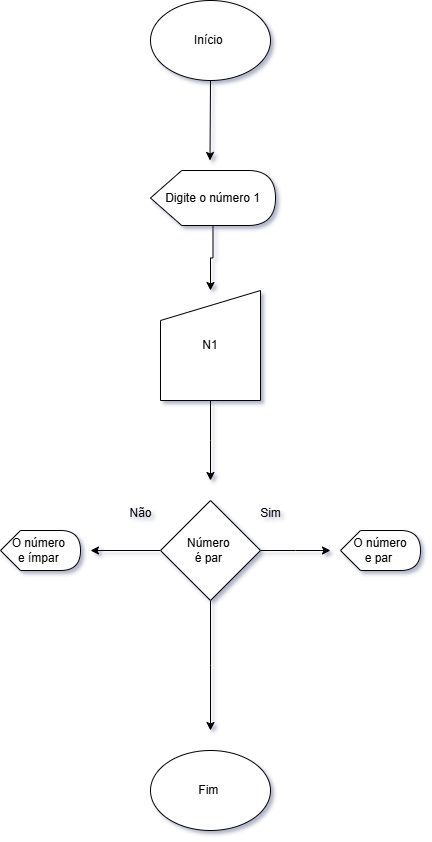

The diagram above was exported from draw.io. Its source (the exported page's mxGraphModel, read from the mxfile embedded in the PNG):
<mxGraphModel dx="1044" dy="527" grid="1" gridSize="10" guides="1" tooltips="1" connect="1" arrows="1" fold="1" page="1" pageScale="1" pageWidth="2339" pageHeight="3300" background="none" math="0" shadow="0">
  <root>
    <mxCell id="0" />
    <mxCell id="1" parent="0" />
    <mxCell id="-2GEoH3LE0ZwbUHZIwYW-2" style="edgeStyle=orthogonalEdgeStyle;rounded=0;orthogonalLoop=1;jettySize=auto;html=1;exitX=0.5;exitY=1;exitDx=0;exitDy=0;" edge="1" parent="1" source="-2GEoH3LE0ZwbUHZIwYW-1">
      <mxGeometry relative="1" as="geometry">
        <mxPoint x="519.5" y="240" as="targetPoint" />
        <mxPoint x="520" y="170" as="sourcePoint" />
      </mxGeometry>
    </mxCell>
    <mxCell id="-2GEoH3LE0ZwbUHZIwYW-1" value="Início&amp;nbsp;" style="ellipse;whiteSpace=wrap;html=1;" vertex="1" parent="1">
      <mxGeometry x="460" y="80" width="120" height="80" as="geometry" />
    </mxCell>
    <mxCell id="Ij6_YOQCHXdvtdngEsRC-12" style="edgeStyle=orthogonalEdgeStyle;rounded=0;orthogonalLoop=1;jettySize=auto;html=1;entryX=0.5;entryY=0;entryDx=0;entryDy=0;" edge="1" parent="1" source="-2GEoH3LE0ZwbUHZIwYW-3" target="-2GEoH3LE0ZwbUHZIwYW-5">
      <mxGeometry relative="1" as="geometry" />
    </mxCell>
    <mxCell id="-2GEoH3LE0ZwbUHZIwYW-3" value="Digite o número 1" style="shape=display;whiteSpace=wrap;html=1;" vertex="1" parent="1">
      <mxGeometry x="460" y="250" width="125" height="55" as="geometry" />
    </mxCell>
    <mxCell id="-2GEoH3LE0ZwbUHZIwYW-6" style="edgeStyle=orthogonalEdgeStyle;rounded=0;orthogonalLoop=1;jettySize=auto;html=1;exitX=0.5;exitY=1;exitDx=0;exitDy=0;" edge="1" parent="1" source="-2GEoH3LE0ZwbUHZIwYW-5">
      <mxGeometry relative="1" as="geometry">
        <mxPoint x="520" y="560" as="targetPoint" />
        <mxPoint x="520" y="490" as="sourcePoint" />
      </mxGeometry>
    </mxCell>
    <mxCell id="-2GEoH3LE0ZwbUHZIwYW-5" value="N1" style="shape=manualInput;whiteSpace=wrap;html=1;" vertex="1" parent="1">
      <mxGeometry x="470" y="370" width="100" height="110" as="geometry" />
    </mxCell>
    <mxCell id="Ij6_YOQCHXdvtdngEsRC-7" style="edgeStyle=orthogonalEdgeStyle;rounded=0;orthogonalLoop=1;jettySize=auto;html=1;" edge="1" parent="1" source="Ij6_YOQCHXdvtdngEsRC-1">
      <mxGeometry relative="1" as="geometry">
        <mxPoint x="400" y="630" as="targetPoint" />
      </mxGeometry>
    </mxCell>
    <mxCell id="Ij6_YOQCHXdvtdngEsRC-10" style="edgeStyle=orthogonalEdgeStyle;rounded=0;orthogonalLoop=1;jettySize=auto;html=1;" edge="1" parent="1" source="Ij6_YOQCHXdvtdngEsRC-1">
      <mxGeometry relative="1" as="geometry">
        <mxPoint x="640" y="630" as="targetPoint" />
      </mxGeometry>
    </mxCell>
    <mxCell id="Ij6_YOQCHXdvtdngEsRC-13" style="edgeStyle=orthogonalEdgeStyle;rounded=0;orthogonalLoop=1;jettySize=auto;html=1;" edge="1" parent="1" source="Ij6_YOQCHXdvtdngEsRC-1">
      <mxGeometry relative="1" as="geometry">
        <mxPoint x="520" y="810" as="targetPoint" />
      </mxGeometry>
    </mxCell>
    <mxCell id="Ij6_YOQCHXdvtdngEsRC-1" value="Número&amp;nbsp;&lt;div&gt;é par&amp;nbsp;&lt;/div&gt;" style="rhombus;whiteSpace=wrap;html=1;" vertex="1" parent="1">
      <mxGeometry x="470" y="580" width="100" height="100" as="geometry" />
    </mxCell>
    <mxCell id="Ij6_YOQCHXdvtdngEsRC-5" value="Sim" style="text;html=1;align=center;verticalAlign=middle;resizable=0;points=[];autosize=1;strokeColor=none;fillColor=none;" vertex="1" parent="1">
      <mxGeometry x="560" y="578" width="40" height="30" as="geometry" />
    </mxCell>
    <mxCell id="Ij6_YOQCHXdvtdngEsRC-6" value="Não" style="text;html=1;align=center;verticalAlign=middle;resizable=0;points=[];autosize=1;strokeColor=none;fillColor=none;" vertex="1" parent="1">
      <mxGeometry x="425" y="578" width="50" height="30" as="geometry" />
    </mxCell>
    <mxCell id="Ij6_YOQCHXdvtdngEsRC-8" value="O número&lt;span style=&quot;background-color: transparent; color: light-dark(rgb(0, 0, 0), rgb(255, 255, 255));&quot;&gt;&amp;nbsp;&lt;/span&gt;&lt;div&gt;&lt;span style=&quot;background-color: transparent; color: light-dark(rgb(0, 0, 0), rgb(255, 255, 255));&quot;&gt;e ímpar&amp;nbsp;&lt;/span&gt;&lt;/div&gt;" style="shape=display;whiteSpace=wrap;html=1;size=0.25;" vertex="1" parent="1">
      <mxGeometry x="310" y="610" width="80" height="40" as="geometry" />
    </mxCell>
    <mxCell id="Ij6_YOQCHXdvtdngEsRC-9" value="O número&lt;div&gt;e par&amp;nbsp;&lt;/div&gt;" style="shape=display;whiteSpace=wrap;html=1;" vertex="1" parent="1">
      <mxGeometry x="650" y="610" width="80" height="40" as="geometry" />
    </mxCell>
    <mxCell id="Ij6_YOQCHXdvtdngEsRC-14" value="Fim&amp;nbsp;" style="ellipse;whiteSpace=wrap;html=1;" vertex="1" parent="1">
      <mxGeometry x="460" y="830" width="120" height="80" as="geometry" />
    </mxCell>
  </root>
</mxGraphModel>